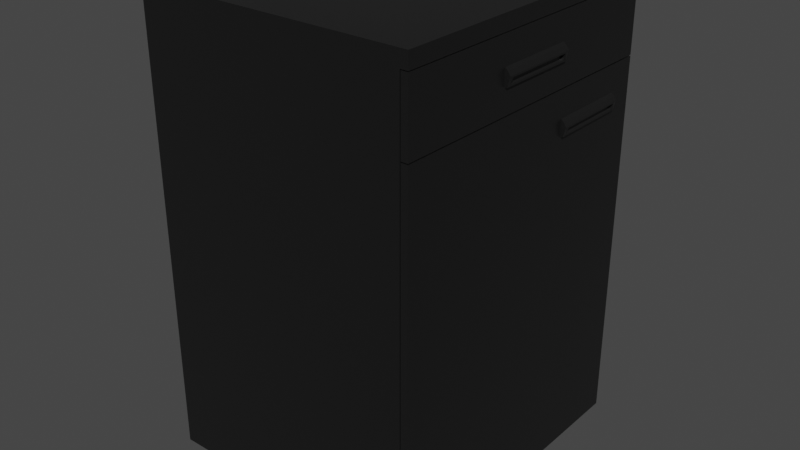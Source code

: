 # Source: drawerBlack.blend  (saved by Blender 3.4.6; exported with 4.5.12 LTS)
import bpy
from mathutils import Matrix  # noqa: F401  (used for matrix-valued properties, if any)

bpy.ops.wm.read_factory_settings(use_empty=True)
scene = bpy.context.scene
scene.name = 'Scene'

# ---- collections
col_collection = bpy.data.collections.new('Collection'); scene.collection.children.link(col_collection)

# ---- materials (node trees are filled in below, after node groups)
mat_material_001 = bpy.data.materials.new('Material.001')
mat_material_001.use_transparent_shadow = False

# ---- material node trees
mat_material_001.use_nodes = True; mat_material_001.node_tree.nodes.clear()
_N = mat_material_001.node_tree.nodes; _L = mat_material_001.node_tree.links
n0 = _N.new('ShaderNodeBsdfPrincipled'); n0.name = 'Principled BSDF'; n0.location = (10, 300)
n0.distribution = 'GGX'
n0.subsurface_method = 'RANDOM_WALK_SKIN'
n0.inputs[0].default_value = (0.01109, 0.01109, 0.01109, 1.0)
n0.inputs[1].default_value = 0.1181
n0.inputs[2].default_value = 0.3189
n0.inputs[3].default_value = 1.45
n0.inputs[27].default_value = (0.0, 0.0, 0.0, 1.0)
n0.inputs[28].default_value = 1.0
n1 = _N.new('ShaderNodeOutputMaterial'); n1.name = 'Material Output'; n1.location = (300, 300)
_L.new(n0.outputs[0], n1.inputs[0])
n1.is_active_output = True

# ---- world
world_world = bpy.data.worlds.new('World'); scene.world = world_world
world_world.use_nodes = True; world_world.node_tree.nodes.clear()
_N = world_world.node_tree.nodes; _L = world_world.node_tree.links
n0 = _N.new('ShaderNodeOutputWorld'); n0.name = 'World Output'; n0.location = (300, 300)
n1 = _N.new('ShaderNodeBackground'); n1.name = 'Background'; n1.location = (10, 300)
n1.inputs[0].default_value = (0.05088, 0.05088, 0.05088, 1.0)
_L.new(n1.outputs[0], n0.inputs[0])
n0.is_active_output = True
world_world.color = (0.05088, 0.05088, 0.05088)
world_world.use_sun_shadow = False
world_world.sun_shadow_jitter_overblur = 0.0

# ---- meshes
me_cube = bpy.data.meshes.new('Cube')
me_cube.from_pydata([(-0.2704, -0.31, -0.46), (-0.2704, -0.31, 0.46), (-0.2704, 0.31, -0.46), (-0.2704, 0.31, 0.46), (0.2704, -0.31, -0.46), (0.2704, -0.31, 0.46), (0.2704, 0.31, -0.46), (0.2704, 0.31, 0.46), (-0.2704, -0.31, 0.4301), (-0.2704, 0.31, 0.4301), (0.2704, 0.31, 0.4301), (0.2704, -0.31, 0.4301), (0.2857, 0.31, 0.46), (0.2857, -0.31, 0.46), (0.2857, 0.31, 0.4301), (0.2857, -0.31, 0.4301), (0.2704, 0.2889, 0.4301), (0.2704, 0.2889, -0.4298), (0.2704, -0.2889, -0.4298), (0.2704, -0.2889, 0.4301), (-0.2492, 0.2889, -0.4298), (-0.2492, 0.2889, 0.4301), (-0.2492, -0.2889, -0.4298), (-0.2492, -0.2889, 0.4301), (-0.2492, -0.2634, -0.46), (-0.2178, -0.2634, -0.46), (0.2335, -0.2634, -0.46), (0.2, -0.2634, -0.46), (-0.2492, -0.2288, -0.46), (-0.2178, -0.2288, -0.46), (0.2335, -0.2288, -0.46), (0.2, -0.2288, -0.46), (-0.2492, 0.2654, -0.46), (-0.2178, 0.2654, -0.46), (0.2335, 0.2654, -0.46), (0.2, 0.2654, -0.46), (-0.2704, 0.2266, -0.46), (-0.2492, 0.2266, -0.46), (-0.2178, 0.2266, -0.46), (0.2335, 0.2266, -0.46), (0.2, 0.2266, -0.46), (0.2704, 0.2266, -0.46), (-0.2492, -0.2288, -0.4831), (-0.2492, -0.2634, -0.4831), (-0.2178, -0.2288, -0.4831), (-0.2178, -0.2634, -0.4831), (0.2335, -0.2288, -0.4831), (0.2335, -0.2634, -0.4831), (0.2, -0.2288, -0.4831), (0.2, -0.2634, -0.4831), (0.2335, 0.2654, -0.4831), (0.2, 0.2654, -0.4831), (-0.2178, 0.2654, -0.4831), (-0.2492, 0.2654, -0.4831), (-0.2492, 0.2266, -0.4831), (-0.2178, 0.2266, -0.4831), (0.2335, 0.2266, -0.4831), (0.2, 0.2266, -0.4831), (-0.2704, 0.31, 0.06435), (0.2704, 0.31, 0.06435), (0.2704, -0.31, 0.06435), (-0.2704, -0.31, 0.06435), (0.2704, 0.2889, 0.06483), (0.2704, -0.2889, 0.06483), (-0.2492, -0.2889, 0.06483), (-0.2492, 0.2889, 0.06483), (-0.2704, -0.31, 0.07863), (-0.2704, 0.31, 0.07863), (0.2704, 0.31, 0.07863), (0.2704, -0.31, 0.07863), (0.2704, 0.2889, 0.07863), (0.2704, -0.2889, 0.07863), (-0.2492, -0.2889, 0.07863), (-0.2492, 0.2889, 0.07863)], [], [(3, 9, 8, 1), (7, 10, 9, 3), (10, 7, 12, 14), (68, 10, 16, 70), (5, 11, 15, 13), (60, 4, 18, 63), (63, 18, 22, 64), (70, 16, 21, 73), (11, 5, 1, 8), (69, 11, 8, 66), (59, 6, 2, 58), (29, 31, 27, 25), (34, 39, 56, 50), (26, 27, 49, 47), (73, 21, 23, 72), (14, 12, 13, 15), (7, 5, 13, 12), (16, 19, 23, 21), (4, 0, 36, 37, 28, 24, 25, 27, 26, 30, 39, 41), (7, 3, 1, 5), (37, 38, 29, 28), (40, 39, 30, 31), (38, 40, 31, 29), (58, 2, 36, 0, 61), (19, 16, 10, 14, 15, 11), (17, 20, 22, 18), (41, 6, 17, 18, 4), (33, 35, 40, 38), (33, 38, 55, 52), (24, 28, 42, 43), (6, 41, 39, 34, 35, 33, 32, 37, 36, 2), (48, 46, 47, 49), (42, 44, 45, 43), (51, 50, 56, 57), (53, 52, 55, 54), (29, 25, 45, 44), (39, 40, 57, 56), (28, 29, 44, 42), (40, 35, 51, 57), (25, 24, 43, 45), (35, 34, 50, 51), (30, 26, 47, 46), (38, 37, 54, 55), (31, 30, 46, 48), (27, 31, 48, 49), (37, 32, 53, 54), (32, 33, 52, 53), (67, 58, 61, 66), (20, 65, 64, 22), (68, 59, 58, 67), (4, 60, 61, 0), (17, 62, 65, 20), (62, 70, 71, 63), (69, 60, 63, 71), (6, 59, 62, 17), (11, 69, 71, 19), (19, 71, 72, 23), (10, 68, 67, 9), (9, 67, 66, 8), (63, 64, 65, 62), (60, 69, 66, 61), (71, 70, 73, 72), (59, 68, 70, 62)])
_uv = me_cube.uv_layers.new(name='UVMap')
_uv.uv.foreach_set('vector', [0.625, 0.25, 0.6169, 0.25, 0.6169, 0.0, 0.625, 0.0, 0.625, 0.5, 0.6169, 0.5, 0.6169, 0.25, 0.625, 0.25, 0.6169, 0.5, 0.625, 0.5, 0.625, 0.5, 0.6169, 0.5, 0.4809, 0.5, 0.6169, 0.5, 0.6169, 0.5, 0.4809, 0.5, 0.625, 0.75, 0.6169, 0.75, 0.6169, 0.75, 0.625, 0.75, 0.477, 0.75, 0.375, 0.75, 0.375, 0.75, 0.477, 0.75, 0.477, 0.75, 0.375, 0.75, 0.375, 0.75, 0.477, 0.75, 0.4809, 0.5, 0.6169, 0.5, 0.6169, 0.5, 0.4809, 0.5, 0.6169, 0.75, 0.625, 0.75, 0.625, 1.0, 0.6169, 1.0, 0.4809, 0.75, 0.6169, 0.75, 0.6169, 1.0, 0.4809, 1.0, 0.477, 0.5, 0.375, 0.5, 0.375, 0.25, 0.477, 0.25, 0.1493, 0.7173, 0.3425, 0.7173, 0.3425, 0.7312, 0.1493, 0.7312, 0.358, 0.518, 0.358, 0.5336, 0.358, 0.5336, 0.358, 0.518, 0.358, 0.7312, 0.3425, 0.7312, 0.3425, 0.7312, 0.358, 0.7312, 0.4809, 0.5, 0.6169, 0.5, 0.6169, 0.75, 0.4809, 0.75, 0.6169, 0.5, 0.625, 0.5, 0.625, 0.75, 0.6169, 0.75, 0.625, 0.5, 0.625, 0.75, 0.625, 0.75, 0.625, 0.5, 0.6169, 0.5085, 0.6169, 0.7415, 0.6169, 0.7415, 0.6169, 0.5085, 0.375, 0.75, 0.125, 0.75, 0.125, 0.5336, 0.1348, 0.5336, 0.1348, 0.7173, 0.1348, 0.7312, 0.1493, 0.7312, 0.3425, 0.7312, 0.358, 0.7312, 0.358, 0.7173, 0.358, 0.5336, 0.375, 0.5336, 0.625, 0.5, 0.875, 0.5, 0.875, 0.75, 0.625, 0.75, 0.1348, 0.5336, 0.1493, 0.5336, 0.1493, 0.7173, 0.1348, 0.7173, 0.3425, 0.5336, 0.358, 0.5336, 0.358, 0.7173, 0.3425, 0.7173, 0.1493, 0.5336, 0.3425, 0.5336, 0.3425, 0.7173, 0.1493, 0.7173, 0.477, 0.25, 0.375, 0.25, 0.375, 0.2164, 0.375, 0.0, 0.477, 0.0, 0.6169, 0.7415, 0.6169, 0.5085, 0.6169, 0.5, 0.6169, 0.5, 0.6169, 0.75, 0.6169, 0.75, 0.375, 0.5, 0.375, 0.5, 0.375, 0.75, 0.375, 0.75, 0.375, 0.5336, 0.375, 0.5, 0.375, 0.5, 0.375, 0.75, 0.375, 0.75, 0.1493, 0.518, 0.3425, 0.518, 0.3425, 0.5336, 0.1493, 0.5336, 0.1493, 0.518, 0.1493, 0.5336, 0.1493, 0.5336, 0.1493, 0.518, 0.1348, 0.7312, 0.1348, 0.7173, 0.1348, 0.7173, 0.1348, 0.7312, 0.375, 0.5, 0.375, 0.5336, 0.358, 0.5336, 0.358, 0.518, 0.3425, 0.518, 0.1493, 0.518, 0.1348, 0.518, 0.1348, 0.5336, 0.125, 0.5336, 0.125, 0.5, 0.3425, 0.7173, 0.358, 0.7173, 0.358, 0.7312, 0.3425, 0.7312, 0.1348, 0.7173, 0.1493, 0.7173, 0.1493, 0.7312, 0.1348, 0.7312, 0.3425, 0.518, 0.358, 0.518, 0.358, 0.5336, 0.3425, 0.5336, 0.1348, 0.518, 0.1493, 0.518, 0.1493, 0.5336, 0.1348, 0.5336, 0.1493, 0.7173, 0.1493, 0.7312, 0.1493, 0.7312, 0.1493, 0.7173, 0.358, 0.5336, 0.3425, 0.5336, 0.3425, 0.5336, 0.358, 0.5336, 0.1348, 0.7173, 0.1493, 0.7173, 0.1493, 0.7173, 0.1348, 0.7173, 0.3425, 0.5336, 0.3425, 0.518, 0.3425, 0.518, 0.3425, 0.5336, 0.1493, 0.7312, 0.1348, 0.7312, 0.1348, 0.7312, 0.1493, 0.7312, 0.3425, 0.518, 0.358, 0.518, 0.358, 0.518, 0.3425, 0.518, 0.358, 0.7173, 0.358, 0.7312, 0.358, 0.7312, 0.358, 0.7173, 0.1493, 0.5336, 0.1348, 0.5336, 0.1348, 0.5336, 0.1493, 0.5336, 0.3425, 0.7173, 0.358, 0.7173, 0.358, 0.7173, 0.3425, 0.7173, 0.3425, 0.7312, 0.3425, 0.7173, 0.3425, 0.7173, 0.3425, 0.7312, 0.1348, 0.5336, 0.1348, 0.518, 0.1348, 0.518, 0.1348, 0.5336, 0.1348, 0.518, 0.1493, 0.518, 0.1493, 0.518, 0.1348, 0.518, 0.4809, 0.25, 0.477, 0.25, 0.477, 0.0, 0.4809, 0.0, 0.375, 0.5, 0.477, 0.5, 0.477, 0.75, 0.375, 0.75, 0.4809, 0.5, 0.477, 0.5, 0.477, 0.25, 0.4809, 0.25, 0.375, 0.75, 0.477, 0.75, 0.477, 1.0, 0.375, 1.0, 0.375, 0.5, 0.477, 0.5, 0.477, 0.5, 0.375, 0.5, 0.477, 0.5, 0.4809, 0.5, 0.4809, 0.75, 0.477, 0.75, 0.4809, 0.75, 0.477, 0.75, 0.477, 0.75, 0.4809, 0.75, 0.375, 0.5, 0.477, 0.5, 0.477, 0.5, 0.375, 0.5, 0.6169, 0.75, 0.4809, 0.75, 0.4809, 0.75, 0.6169, 0.75, 0.6169, 0.75, 0.4809, 0.75, 0.4809, 0.75, 0.6169, 0.75, 0.6169, 0.5, 0.4809, 0.5, 0.4809, 0.25, 0.6169, 0.25, 0.6169, 0.25, 0.4809, 0.25, 0.4809, 0.0, 0.6169, 0.0, 0.477, 0.75, 0.477, 0.75, 0.477, 0.5, 0.477, 0.5, 0.477, 0.75, 0.4809, 0.75, 0.4809, 1.0, 0.477, 1.0, 0.4809, 0.75, 0.4809, 0.5, 0.4809, 0.5, 0.4809, 0.75, 0.477, 0.5, 0.4809, 0.5, 0.4809, 0.5, 0.477, 0.5])
me_cube.materials.append(mat_material_001)
me_cube.update()
me_cube_001 = bpy.data.meshes.new('Cube.001')
me_cube_001.from_pydata([(-0.419, -0.2889, -0.0654), (-0.419, -0.2889, 0.06994), (-0.419, 0.2889, -0.0654), (-0.419, 0.2889, 0.06994), (0.1103, -0.2889, -0.0654), (0.1103, -0.2889, 0.06832), (0.1103, 0.2889, -0.0654), (0.1103, 0.2889, 0.06832), (0.09708, 0.2889, -0.0654), (0.09708, 0.2889, 0.06832), (0.09708, -0.2889, -0.0654), (0.09708, -0.2889, 0.06832), (0.1103, -0.31, 0.06832), (0.1103, -0.31, -0.0654), (0.09708, -0.31, -0.0654), (0.09708, -0.31, 0.06832), (0.09708, 0.31, 0.06832), (0.1103, 0.31, 0.06832), (0.1103, 0.31, -0.0654), (0.09708, 0.31, -0.0654), (-0.419, -0.08163, -0.0654), (-0.419, -0.08163, 0.06994), (0.1103, -0.08163, -0.0654), (0.1103, -0.08163, 0.06832), (0.09708, -0.08163, 0.06832), (0.09708, -0.08163, -0.0654), (-0.419, 0.08163, 0.06994), (0.1103, 0.08163, -0.0654), (-0.419, 0.08163, -0.0654), (0.1103, 0.08163, 0.06832), (0.09708, 0.08163, 0.06832), (0.09708, 0.08163, -0.0654), (0.1103, -0.08163, -0.01696), (0.1103, 0.08163, -0.01696), (0.1103, -0.08163, 0.0154), (0.1103, 0.08163, 0.0154), (0.1156, -0.07271, -0.01355), (0.1156, -0.08163, -0.01696), (0.1156, 0.07271, -0.01355), (0.1156, 0.08163, -0.01696), (0.1205, -0.08163, 0.002742), (0.1154, -0.08163, 0.01051), (0.1154, 0.08163, 0.01051), (0.1205, 0.08163, 0.002742), (0.1205, -0.07271, -0.0006709), (0.1205, 0.07271, -0.0006709), (0.1135, -0.07271, 0.002814), (0.1135, 0.07271, 0.002814), (0.1127, 0.07271, -0.01003), (0.1127, -0.07271, -0.01003), (-0.4073, 0.07795, 0.06994), (-0.4073, 0.2759, 0.06994), (0.08544, -0.2759, 0.06832), (-0.4073, -0.2759, 0.06994), (0.08544, 0.2759, 0.06994), (0.08544, -0.07795, 0.06832), (-0.4073, -0.07795, 0.06994), (0.08544, 0.07795, 0.06994), (0.08544, -0.2759, -0.05524), (-0.4073, -0.2759, -0.05524), (-0.4073, 0.07795, -0.05524), (-0.4073, 0.2759, -0.05524), (0.08544, 0.2759, -0.05524), (0.08544, -0.07795, -0.05524), (-0.4073, -0.07795, -0.05524), (0.08544, 0.07795, -0.05524)], [], [(6, 8, 19, 18), (28, 26, 3, 2), (32, 34, 23, 5, 4, 22), (25, 22, 4, 10), (9, 3, 51, 54), (23, 24, 11, 5), (20, 25, 10, 0), (10, 11, 1, 0), (2, 3, 9, 8), (10, 4, 13, 14), (5, 11, 15, 12), (13, 12, 15, 14), (4, 5, 12, 13), (19, 16, 17, 18), (9, 7, 17, 16), (28, 31, 25, 20), (29, 30, 24, 23), (21, 1, 53, 56), (31, 27, 22, 25), (35, 29, 23, 34), (8, 9, 16, 19), (0, 1, 21, 20), (8, 6, 27, 31), (50, 56, 64, 60), (7, 9, 30, 29), (2, 8, 31, 28), (6, 7, 29, 35, 33, 27), (27, 33, 32, 22), (10, 14, 15, 11), (6, 18, 17, 7), (20, 21, 26, 28), (32, 33, 39, 37), (35, 34, 41, 42), (33, 35, 42, 43, 39), (36, 38, 48, 49), (37, 39, 38, 36), (42, 41, 40, 43), (34, 32, 37, 40, 41), (40, 37, 36, 44), (43, 40, 44, 45), (39, 43, 45, 38), (48, 47, 46, 49), (38, 45, 47, 48), (45, 44, 46, 47), (44, 36, 49, 46), (1, 11, 52, 53), (3, 26, 50, 51), (11, 24, 55, 52), (30, 9, 54, 57), (24, 30, 57, 55), (26, 21, 56, 50), (60, 64, 59, 58, 63, 65, 62, 61), (56, 53, 59, 64), (54, 51, 61, 62), (53, 52, 58, 59), (51, 50, 60, 61), (57, 54, 62, 65), (55, 57, 65, 63), (52, 55, 63, 58)])
_uv = me_cube_001.uv_layers.new(name='UVMap')
_uv.uv.foreach_set('vector', [0.375, 0.5, 0.3678, 0.5, 0.3678, 0.5, 0.375, 0.5, 0.375, 0.1603, 0.625, 0.1603, 0.625, 0.25, 0.375, 0.25, 0.5, 0.6603, 0.5465, 0.6603, 0.625, 0.6603, 0.625, 0.75, 0.375, 0.75, 0.375, 0.6603, 0.3678, 0.6603, 0.375, 0.6603, 0.375, 0.75, 0.3678, 0.75, 0.625, 0.4928, 0.625, 0.25, 0.625, 0.25, 0.625, 0.4928, 0.625, 0.6603, 0.6322, 0.6603, 0.6322, 0.75, 0.625, 0.75, 0.125, 0.6603, 0.3678, 0.6603, 0.3678, 0.75, 0.125, 0.75, 0.375, 0.7572, 0.625, 0.7572, 0.625, 1.0, 0.375, 1.0, 0.375, 0.25, 0.625, 0.25, 0.625, 0.4928, 0.375, 0.4928, 0.3678, 0.75, 0.375, 0.75, 0.375, 0.75, 0.3678, 0.75, 0.625, 0.75, 0.6322, 0.75, 0.6322, 0.75, 0.625, 0.75, 0.375, 0.75, 0.625, 0.75, 0.625, 0.7572, 0.375, 0.7572, 0.375, 0.75, 0.625, 0.75, 0.625, 0.75, 0.375, 0.75, 0.375, 0.4928, 0.625, 0.4928, 0.625, 0.5, 0.375, 0.5, 0.6322, 0.5, 0.625, 0.5, 0.625, 0.5, 0.6322, 0.5, 0.125, 0.5897, 0.3678, 0.5897, 0.3678, 0.6603, 0.125, 0.6603, 0.625, 0.5897, 0.6322, 0.5897, 0.6322, 0.6603, 0.625, 0.6603, 0.625, 0.08968, 0.625, 0.0, 0.625, 0.0, 0.625, 0.08968, 0.3678, 0.5897, 0.375, 0.5897, 0.375, 0.6603, 0.3678, 0.6603, 0.5465, 0.5897, 0.625, 0.5897, 0.625, 0.6603, 0.5465, 0.6603, 0.375, 0.4928, 0.625, 0.4928, 0.625, 0.4928, 0.375, 0.4928, 0.375, 0.0, 0.625, 0.0, 0.625, 0.08968, 0.375, 0.08968, 0.3678, 0.5, 0.375, 0.5, 0.375, 0.5897, 0.3678, 0.5897, 0.625, 0.1603, 0.625, 0.08968, 0.625, 0.08968, 0.625, 0.1603, 0.625, 0.5, 0.6322, 0.5, 0.6322, 0.5897, 0.625, 0.5897, 0.125, 0.5, 0.3678, 0.5, 0.3678, 0.5897, 0.125, 0.5897, 0.375, 0.5, 0.625, 0.5, 0.625, 0.5897, 0.5465, 0.5897, 0.5, 0.5897, 0.375, 0.5897, 0.375, 0.5897, 0.5, 0.5897, 0.5, 0.6603, 0.375, 0.6603, 0.375, 0.7572, 0.375, 0.7572, 0.625, 0.7572, 0.625, 0.7572, 0.375, 0.5, 0.375, 0.5, 0.625, 0.5, 0.625, 0.5, 0.375, 0.08968, 0.625, 0.08968, 0.625, 0.1603, 0.375, 0.1603, 0.5, 0.6603, 0.5, 0.5897, 0.5, 0.5897, 0.5, 0.6603, 0.5465, 0.5897, 0.5465, 0.6603, 0.5465, 0.6603, 0.5465, 0.5897, 0.5, 0.5897, 0.5465, 0.5897, 0.5465, 0.5897, 0.5143, 0.5897, 0.5, 0.5897, 0.5, 0.6603, 0.5, 0.5897, 0.5, 0.5897, 0.5, 0.6603, 0.5, 0.6603, 0.5, 0.5897, 0.5, 0.5897, 0.5, 0.6603, 0.5465, 0.5897, 0.5465, 0.6603, 0.5143, 0.6603, 0.5143, 0.5897, 0.5465, 0.6603, 0.5, 0.6603, 0.5, 0.6603, 0.5143, 0.6603, 0.5465, 0.6603, 0.5143, 0.6603, 0.5, 0.6603, 0.5, 0.6603, 0.5143, 0.6603, 0.5143, 0.5897, 0.5143, 0.6603, 0.5143, 0.6603, 0.5143, 0.5897, 0.5, 0.5897, 0.5143, 0.5897, 0.5143, 0.5897, 0.5, 0.5897, 0.5, 0.5897, 0.5143, 0.5897, 0.5143, 0.6603, 0.5, 0.6603, 0.5, 0.5897, 0.5143, 0.5897, 0.5143, 0.5897, 0.5, 0.5897, 0.5143, 0.5897, 0.5143, 0.6603, 0.5143, 0.6603, 0.5143, 0.5897, 0.5143, 0.6603, 0.5, 0.6603, 0.5, 0.6603, 0.5143, 0.6603, 0.625, 1.0, 0.625, 0.7572, 0.625, 0.7572, 0.625, 1.0, 0.625, 0.25, 0.625, 0.1603, 0.625, 0.1603, 0.625, 0.25, 0.6322, 0.75, 0.6322, 0.6603, 0.6322, 0.6603, 0.6322, 0.75, 0.6322, 0.5897, 0.6322, 0.5, 0.6322, 0.5, 0.6322, 0.5897, 0.6322, 0.6603, 0.6322, 0.5897, 0.6322, 0.5897, 0.6322, 0.6603, 0.625, 0.1603, 0.625, 0.08968, 0.625, 0.08968, 0.625, 0.1603, 0.875, 0.5897, 0.875, 0.6603, 0.875, 0.75, 0.6322, 0.75, 0.6322, 0.6603, 0.6322, 0.5897, 0.6322, 0.5, 0.875, 0.5, 0.625, 0.08968, 0.625, 0.0, 0.625, 0.0, 0.625, 0.08968, 0.625, 0.4928, 0.625, 0.25, 0.625, 0.25, 0.625, 0.4928, 0.625, 1.0, 0.625, 0.7572, 0.625, 0.7572, 0.625, 1.0, 0.625, 0.25, 0.625, 0.1603, 0.625, 0.1603, 0.625, 0.25, 0.6322, 0.5897, 0.6322, 0.5, 0.6322, 0.5, 0.6322, 0.5897, 0.6322, 0.6603, 0.6322, 0.5897, 0.6322, 0.5897, 0.6322, 0.6603, 0.6322, 0.75, 0.6322, 0.6603, 0.6322, 0.6603, 0.6322, 0.75])
me_cube_001.materials.append(mat_material_001)
me_cube_001.update()
me_cube_002 = bpy.data.meshes.new('Cube.002')
me_cube_002.from_pydata([(-2.479e-08, 0.5633, 0.1614), (-2.479e-08, 0.5633, 0.2946), (0.01325, 0.5633, 0.2946), (0.01325, 0.5633, 0.1614), (-2.479e-08, 0.4001, 0.1614), (-2.479e-08, 0.4001, 0.2946), (0.01325, 0.4001, 0.2946), (0.01325, 0.4001, 0.1614), (-2.479e-08, 0.62, 0.1614), (0.01325, 0.62, 0.1614), (0.01325, 0.62, 0.2946), (-2.479e-08, 0.62, 0.2946), (-2.479e-08, -2.98e-08, 0.2946), (-2.479e-08, -2.98e-08, 0.1614), (0.01325, -2.98e-08, 0.1614), (0.01325, -2.98e-08, 0.2946), (-2.479e-08, 0.02107, 0.2946), (-2.479e-08, 0.02107, 0.1614), (-2.479e-08, 0.5989, 0.2946), (-2.479e-08, 0.5989, 0.1614), (0.01325, 0.5989, 0.2946), (0.01325, 0.5989, 0.1614), (0.01325, 0.02107, 0.2946), (0.01325, 0.02107, 0.1614), (0.01325, 0.4001, 0.2098), (0.01325, 0.5633, 0.2098), (0.01325, 0.4001, 0.2422), (0.01325, 0.5633, 0.2422), (0.01848, 0.409, 0.2132), (0.01848, 0.4001, 0.2098), (0.01848, 0.5544, 0.2132), (0.01848, 0.5633, 0.2098), (0.02347, 0.4001, 0.2295), (0.01835, 0.4001, 0.2373), (0.01835, 0.5633, 0.2373), (0.02347, 0.5633, 0.2295), (0.02347, 0.409, 0.2261), (0.02347, 0.5544, 0.2261), (0.01637, 0.409, 0.2296), (0.01637, 0.5544, 0.2296), (0.01561, 0.5544, 0.2167), (0.01561, 0.409, 0.2167), (0.01325, 0.02107, -0.4581), (0.01325, 0.4001, -0.4581), (0.01325, 0.62, -0.4581), (0.01325, 0.5989, -0.4581), (-2.479e-08, 0.5989, -0.4581), (-2.479e-08, 0.62, -0.4581), (0.01325, -2.98e-08, -0.4581), (-2.479e-08, 0.5633, -0.4581), (-2.479e-08, 0.4001, -0.4581), (-2.479e-08, 0.02107, -0.4581), (-2.479e-08, -2.98e-08, -0.4581), (0.01325, 0.5633, -0.4581)], [], [(21, 3, 53, 45), (6, 5, 16, 22), (8, 11, 10, 9), (2, 1, 5, 6), (18, 20, 10, 11), (27, 2, 6, 26), (28, 30, 40, 41), (23, 22, 15, 14), (14, 15, 12, 13), (22, 16, 12, 15), (14, 13, 52, 48), (19, 18, 11, 8), (3, 25, 24, 7), (8, 9, 44, 47), (24, 26, 6, 22, 23, 7), (26, 24, 29, 32, 33), (34, 33, 32, 35), (29, 31, 30, 28), (25, 27, 34, 35, 31), (27, 26, 33, 34), (24, 25, 31, 29), (21, 9, 10, 20), (17, 13, 12, 16), (21, 20, 2, 27, 25, 3), (20, 18, 1, 2), (23, 14, 48, 42), (19, 8, 47, 46), (32, 29, 28, 36), (35, 32, 36, 37), (31, 35, 37, 30), (40, 39, 38, 41), (30, 37, 39, 40), (37, 36, 38, 39), (36, 28, 41, 38), (17, 16, 5, 4), (5, 1, 0, 4), (19, 0, 1, 18), (45, 46, 47, 44), (51, 42, 48, 52), (50, 43, 42, 51), (46, 45, 53, 49), (49, 53, 43, 50), (3, 7, 43, 53), (4, 0, 49, 50), (0, 19, 46, 49), (17, 4, 50, 51), (9, 21, 45, 44), (13, 17, 51, 52), (7, 23, 42, 43)])
_uv = me_cube_002.uv_layers.new(name='UVMap')
_uv.uv.foreach_set('vector', [0.375, 0.5, 0.375, 0.5897, 0.375, 0.5897, 0.375, 0.5, 0.625, 0.6603, 0.6322, 0.6603, 0.6322, 0.75, 0.625, 0.75, 0.375, 0.4928, 0.625, 0.4928, 0.625, 0.5, 0.375, 0.5, 0.625, 0.5897, 0.6322, 0.5897, 0.6322, 0.6603, 0.625, 0.6603, 0.6322, 0.5, 0.625, 0.5, 0.625, 0.5, 0.6322, 0.5, 0.5465, 0.5897, 0.625, 0.5897, 0.625, 0.6603, 0.5465, 0.6603, 0.5, 0.6603, 0.5, 0.5897, 0.5, 0.5897, 0.5, 0.6603, 0.375, 0.75, 0.625, 0.75, 0.625, 0.75, 0.375, 0.75, 0.375, 0.75, 0.625, 0.75, 0.625, 0.7572, 0.375, 0.7572, 0.625, 0.75, 0.6322, 0.75, 0.6322, 0.75, 0.625, 0.75, 0.375, 0.75, 0.375, 0.7572, 0.375, 0.7572, 0.375, 0.75, 0.375, 0.4928, 0.625, 0.4928, 0.625, 0.4928, 0.375, 0.4928, 0.375, 0.5897, 0.5, 0.5897, 0.5, 0.6603, 0.375, 0.6603, 0.375, 0.4928, 0.375, 0.5, 0.375, 0.5, 0.375, 0.4928, 0.5, 0.6603, 0.5465, 0.6603, 0.625, 0.6603, 0.625, 0.75, 0.375, 0.75, 0.375, 0.6603, 0.5465, 0.6603, 0.5, 0.6603, 0.5, 0.6603, 0.5143, 0.6603, 0.5465, 0.6603, 0.5465, 0.5897, 0.5465, 0.6603, 0.5143, 0.6603, 0.5143, 0.5897, 0.5, 0.6603, 0.5, 0.5897, 0.5, 0.5897, 0.5, 0.6603, 0.5, 0.5897, 0.5465, 0.5897, 0.5465, 0.5897, 0.5143, 0.5897, 0.5, 0.5897, 0.5465, 0.5897, 0.5465, 0.6603, 0.5465, 0.6603, 0.5465, 0.5897, 0.5, 0.6603, 0.5, 0.5897, 0.5, 0.5897, 0.5, 0.6603, 0.375, 0.5, 0.375, 0.5, 0.625, 0.5, 0.625, 0.5, 0.375, 0.7572, 0.375, 0.7572, 0.625, 0.7572, 0.625, 0.7572, 0.375, 0.5, 0.625, 0.5, 0.625, 0.5897, 0.5465, 0.5897, 0.5, 0.5897, 0.375, 0.5897, 0.625, 0.5, 0.6322, 0.5, 0.6322, 0.5897, 0.625, 0.5897, 0.375, 0.75, 0.375, 0.75, 0.375, 0.75, 0.375, 0.75, 0.375, 0.4928, 0.375, 0.4928, 0.375, 0.4928, 0.375, 0.4928, 0.5143, 0.6603, 0.5, 0.6603, 0.5, 0.6603, 0.5143, 0.6603, 0.5143, 0.5897, 0.5143, 0.6603, 0.5143, 0.6603, 0.5143, 0.5897, 0.5, 0.5897, 0.5143, 0.5897, 0.5143, 0.5897, 0.5, 0.5897, 0.5, 0.5897, 0.5143, 0.5897, 0.5143, 0.6603, 0.5, 0.6603, 0.5, 0.5897, 0.5143, 0.5897, 0.5143, 0.5897, 0.5, 0.5897, 0.5143, 0.5897, 0.5143, 0.6603, 0.5143, 0.6603, 0.5143, 0.5897, 0.5143, 0.6603, 0.5, 0.6603, 0.5, 0.6603, 0.5143, 0.6603, 0.375, 0.7572, 0.625, 0.7572, 0.6322, 0.6603, 0.3678, 0.6603, 0.6322, 0.6603, 0.6322, 0.5897, 0.3678, 0.5897, 0.3678, 0.6603, 0.3678, 0.5, 0.3678, 0.5897, 0.6322, 0.5897, 0.6322, 0.5, 0.375, 0.5, 0.3678, 0.5, 0.3678, 0.5, 0.375, 0.5, 0.3678, 0.75, 0.375, 0.75, 0.375, 0.75, 0.3678, 0.75, 0.3678, 0.6603, 0.375, 0.6603, 0.375, 0.75, 0.3678, 0.75, 0.3678, 0.5, 0.375, 0.5, 0.375, 0.5897, 0.3678, 0.5897, 0.3678, 0.5897, 0.375, 0.5897, 0.375, 0.6603, 0.3678, 0.6603, 0.375, 0.5897, 0.375, 0.6603, 0.375, 0.6603, 0.375, 0.5897, 0.3678, 0.6603, 0.3678, 0.5897, 0.3678, 0.5897, 0.3678, 0.6603, 0.3678, 0.5897, 0.3678, 0.5, 0.3678, 0.5, 0.3678, 0.5897, 0.375, 0.7572, 0.3678, 0.6603, 0.3678, 0.6603, 0.375, 0.7572, 0.375, 0.5, 0.375, 0.5, 0.375, 0.5, 0.375, 0.5, 0.375, 0.7572, 0.375, 0.7572, 0.375, 0.7572, 0.375, 0.7572, 0.375, 0.6603, 0.375, 0.75, 0.375, 0.75, 0.375, 0.6603])
me_cube_002.materials.append(mat_material_001)
me_cube_002.update()

# ---- objects
ob_cube = bpy.data.objects.new('Cube', me_cube)
ob_cube_001 = bpy.data.objects.new('Cube.001', me_cube_001)
ob_cube_002 = bpy.data.objects.new('Cube.002', me_cube_002)

# ---- transforms, parenting, visibility, modifiers, constraints
ob_cube.location = (0.02464, 0.0, 0.0)
_vg = ob_cube.vertex_groups.new(name='Group')
ob_cube_001.location = (0.2, 0.0, 0.3602)
ob_cube_002.location = (0.2971, -0.31, -0.001923)

# ---- collection membership
col_collection.objects.link(ob_cube)
col_collection.objects.link(ob_cube_001)
col_collection.objects.link(ob_cube_002)

# ---- scene / render settings (as saved in the file)
scene.frame_start = 1; scene.frame_end = 250; scene.frame_set(1)
scene.render.engine = 'BLENDER_EEVEE_NEXT'
scene.cycles.sampling_pattern = 'TABULATED_SOBOL'
scene.cycles.use_light_tree = False
scene.view_settings.view_transform = 'Filmic'
bpy.context.view_layer.update()

# ---- added for rendering (the .blend has no active camera and no usable light): camera, sun
cam_auto = bpy.data.cameras.new('AutoCamera')
cam_auto.lens = 50.0
cam_auto.sensor_width = 36.0
cam_auto.clip_end = 1000.0
ob_auto_camera = bpy.data.objects.new('AutoCamera', cam_auto)
scene.collection.objects.link(ob_auto_camera)
ob_auto_camera.location = (1.20573, -1.40198, 0.923098)
ob_auto_camera.rotation_euler = (1.09748, -7.21219e-08, 0.694738)
scene.camera = ob_auto_camera
light_auto_sun = bpy.data.lights.new('AutoSun', 'SUN')
light_auto_sun.energy = 3.0
light_auto_sun.angle = 0.0523599
ob_auto_sun = bpy.data.objects.new('AutoSun', light_auto_sun)
scene.collection.objects.link(ob_auto_sun)
ob_auto_sun.rotation_euler = (0.872665, 0.174533, 0.523599)
bpy.context.view_layer.update()
